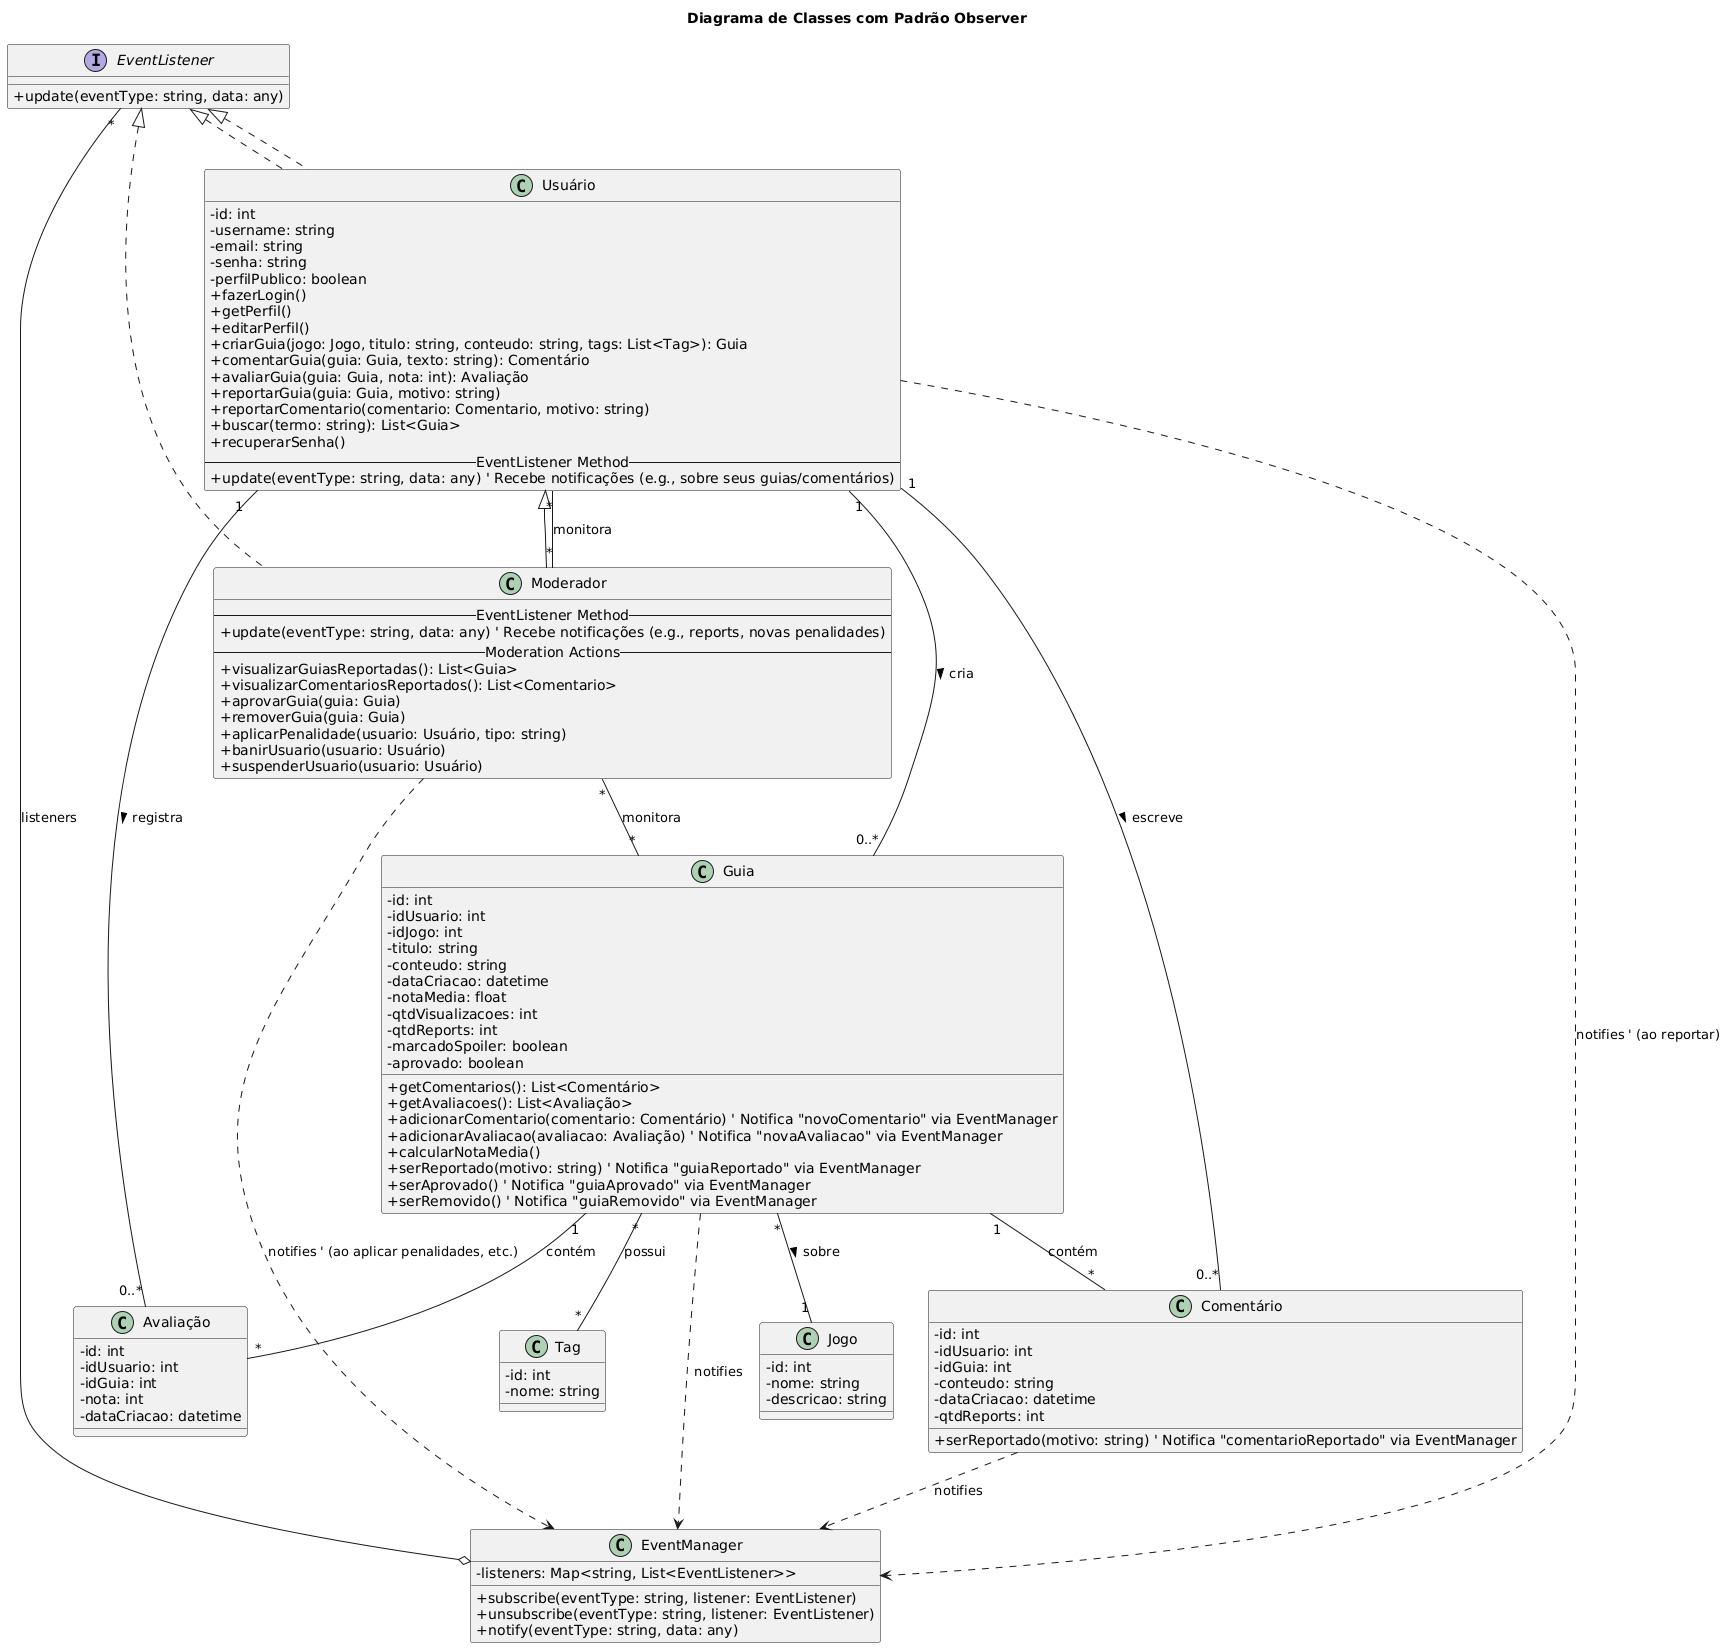

The diagram above was rendered by PlantUML. Its source (embedded in the PNG):
@startuml
title Diagrama de Classes com Padrão Observer

skinparam classAttributeIconSize 0

' Interface para Assinantes (Listeners)
interface EventListener {
  + update(eventType: string, data: any)
}

' Gerenciador Central de Eventos (Publisher Hub)
class EventManager {
  - listeners: Map<string, List<EventListener>>
  + subscribe(eventType: string, listener: EventListener)
  + unsubscribe(eventType: string, listener: EventListener)
  + notify(eventType: string, data: any)
}

' --- Entidades Principais --- 

class Usuário implements EventListener {
  - id: int
  - username: string
  - email: string
  - senha: string
  - perfilPublico: boolean
  + fazerLogin()
  + getPerfil()
  + editarPerfil()
  + criarGuia(jogo: Jogo, titulo: string, conteudo: string, tags: List<Tag>): Guia
  + comentarGuia(guia: Guia, texto: string): Comentário
  + avaliarGuia(guia: Guia, nota: int): Avaliação
  + reportarGuia(guia: Guia, motivo: string)
  + reportarComentario(comentario: Comentario, motivo: string)
  + buscar(termo: string): List<Guia>
  + recuperarSenha()
  -- EventListener Method --
  + update(eventType: string, data: any) ' Recebe notificações (e.g., sobre seus guias/comentários)
}

class Moderador extends Usuário {
  -- EventListener Method --
  + update(eventType: string, data: any) ' Recebe notificações (e.g., reports, novas penalidades)
  -- Moderation Actions --
  + visualizarGuiasReportadas(): List<Guia>
  + visualizarComentariosReportados(): List<Comentario>
  + aprovarGuia(guia: Guia)
  + removerGuia(guia: Guia)
  + aplicarPenalidade(usuario: Usuário, tipo: string)
  + banirUsuario(usuario: Usuário)
  + suspenderUsuario(usuario: Usuário)
}

class Guia {
  - id: int
  - idUsuario: int
  - idJogo: int
  - titulo: string
  - conteudo: string
  - dataCriacao: datetime
  - notaMedia: float
  - qtdVisualizacoes: int
  - qtdReports: int
  - marcadoSpoiler: boolean
  - aprovado: boolean
  + getComentarios(): List<Comentário>
  + getAvaliacoes(): List<Avaliação>
  + adicionarComentario(comentario: Comentário) ' Notifica "novoComentario" via EventManager
  + adicionarAvaliacao(avaliacao: Avaliação) ' Notifica "novaAvaliacao" via EventManager
  + calcularNotaMedia()
  + serReportado(motivo: string) ' Notifica "guiaReportado" via EventManager
  + serAprovado() ' Notifica "guiaAprovado" via EventManager
  + serRemovido() ' Notifica "guiaRemovido" via EventManager
}

class Jogo {
  - id: int
  - nome: string
  - descricao: string
}

class Tag {
  - id: int
  - nome: string
}

class Comentário {
  - id: int
  - idUsuario: int
  - idGuia: int
  - conteudo: string
  - dataCriacao: datetime
  - qtdReports: int
  + serReportado(motivo: string) ' Notifica "comentarioReportado" via EventManager
}

class Avaliação {
  - id: int
  - idUsuario: int
  - idGuia: int
  - nota: int
  - dataCriacao: datetime
}

' --- Relacionamentos --- 

' Relações de Domínio Originais
Usuário "1" -- "0..*" Guia : cria >
Usuário "1" -- "0..*" Comentário : escreve >
Usuário "1" -- "0..*" Avaliação : registra >
Moderador "*" -- "*" Guia : monitora
Moderador "*" -- "*" Usuário : monitora
Guia "1" -- "*" Comentário : contém
Guia "1" -- "*" Avaliação : contém
Guia "*" -- "1" Jogo : sobre >
Guia "*" -- "*" Tag : possui

' Relações do Padrão Observer
EventManager o-- "*" EventListener : listeners

' Classes que notificam eventos usam o EventManager
Guia ..> EventManager : notifies
Comentário ..> EventManager : notifies
Moderador ..> EventManager : notifies ' (ao aplicar penalidades, etc.)
Usuário ..> EventManager : notifies ' (ao reportar)

' Classes que escutam eventos implementam EventListener
Usuário .up.|> EventListener
Moderador .up.|> EventListener

' Assinaturas (Exemplo Lógico - não mostrado como associação direta)
' Usuário -> EventManager : subscribe("novoComentarioNoMeuGuia", this)
' Moderador -> EventManager : subscribe("guiaReportado", this)
' Moderador -> EventManager : subscribe("comentarioReportado", this)
' Usuário -> EventManager : subscribe("penalidadeAplicadaAMim", this)
@enduml